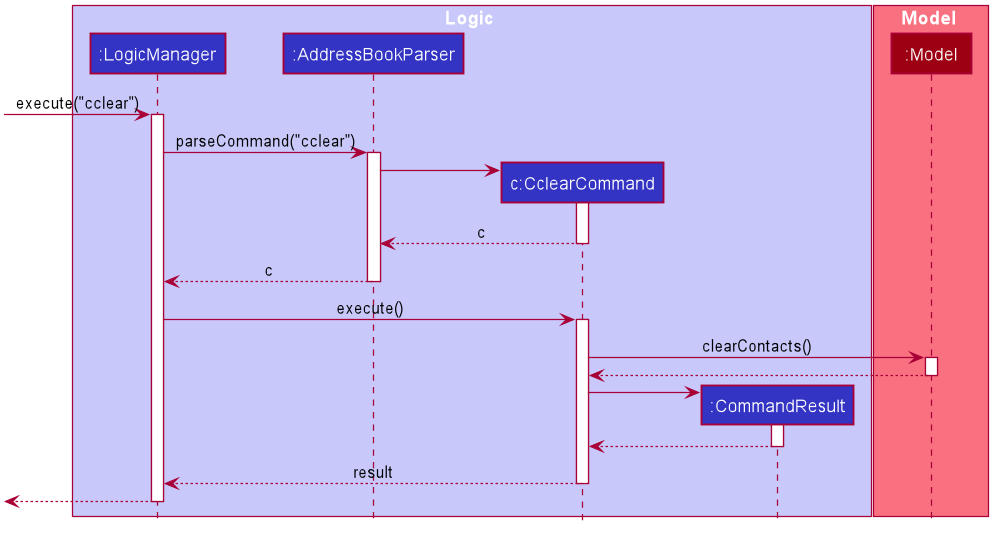

The diagram above was rendered by PlantUML. Its source (embedded in the PNG):
@startuml








skinparam BackgroundColor #FFFFFFF

skinparam Shadowing false

skinparam Class {
    FontColor #FFFFFF
    BorderThickness 1
    BorderColor #FFFFFF
    StereotypeFontColor #FFFFFF
    FontName Arial
}

skinparam Actor {
    BorderColor #000000
    Color #000000
    FontName Arial
}

skinparam Sequence {
    MessageAlign center
    BoxFontSize 15
    BoxPadding 0
    BoxFontColor #FFFFFF
    FontName Arial
}

skinparam Participant {
    FontColor #FFFFFFF
    Padding 20
}

skinparam MinClassWidth 50
skinparam ParticipantPadding 10
skinparam Shadowing false
skinparam DefaultTextAlignment center
skinparam packageStyle Rectangle

hide footbox
hide members
hide circle

box Logic #C8C8FA
participant ":LogicManager" as LogicManager #3333C4
participant ":AddressBookParser" as AddressBookParser #3333C4
participant "c:CclearCommand" as CclearCommand #3333C4
participant ":CommandResult" as CommandResult #3333C4
end box

box Model #F97181
participant ":Model" as Model #9D0012
end box

[-> LogicManager : execute("cclear")
activate LogicManager

LogicManager -> AddressBookParser : parseCommand("cclear")
activate AddressBookParser

create CclearCommand
AddressBookParser -> CclearCommand
activate CclearCommand

CclearCommand --> AddressBookParser : c
deactivate CclearCommand

AddressBookParser --> LogicManager : c
deactivate AddressBookParser

LogicManager -> CclearCommand : execute()
activate CclearCommand

CclearCommand -> Model : clearContacts()
activate Model

Model --> CclearCommand
deactivate Model

create CommandResult
CclearCommand -> CommandResult
activate CommandResult

CommandResult --> CclearCommand
deactivate CommandResult

CclearCommand --> LogicManager : result
deactivate CclearCommand

[<--LogicManager
deactivate LogicManager
@enduml